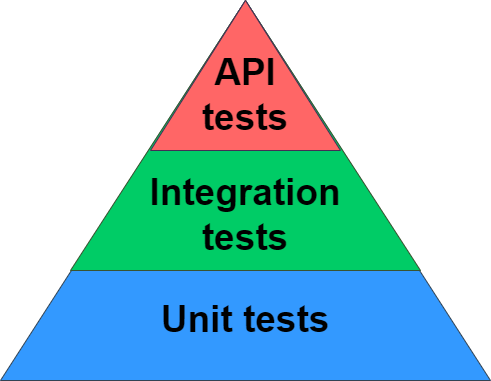

The diagram above was exported from draw.io. Its source (the exported page's mxGraphModel, read from the mxfile embedded in the PNG):
<mxGraphModel dx="804" dy="489" grid="1" gridSize="10" guides="1" tooltips="1" connect="1" arrows="1" fold="1" page="1" pageScale="1" pageWidth="827" pageHeight="1169" background="#FFFFFF" math="0" shadow="0">
  <root>
    <mxCell id="0" />
    <mxCell id="1" parent="0" />
    <mxCell id="4" value="Unit tests" style="triangle;whiteSpace=wrap;html=1;direction=north;fillColor=#3399FF;fontColor=#000000;strokeColor=#314354;fontSize=37;fontStyle=1;spacingTop=260;labelBackgroundColor=none;" parent="1" vertex="1">
      <mxGeometry x="150" y="50" width="490" height="380" as="geometry" />
    </mxCell>
    <mxCell id="3" value="Integration&lt;br&gt;tests" style="triangle;whiteSpace=wrap;html=1;direction=north;fillColor=#00CC66;fontColor=#000000;strokeColor=#3A5431;fontSize=37;fontStyle=1;spacingTop=160;" parent="1" vertex="1">
      <mxGeometry x="220" y="50" width="350" height="270" as="geometry" />
    </mxCell>
    <mxCell id="2" value="API&lt;br&gt;tests" style="triangle;whiteSpace=wrap;html=1;direction=north;fillColor=#FF6666;fontColor=#000000;strokeColor=#432D57;fontSize=37;fontStyle=1;spacingTop=40;" parent="1" vertex="1">
      <mxGeometry x="300" y="50" width="190" height="150" as="geometry" />
    </mxCell>
  </root>
</mxGraphModel>